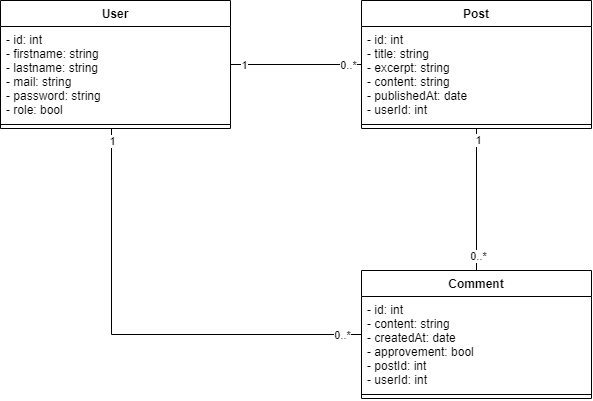

The diagram above was exported from draw.io. Its source (the exported page's mxGraphModel, read from the mxfile embedded in the PNG):
<mxGraphModel dx="868" dy="1651" grid="1" gridSize="10" guides="1" tooltips="1" connect="1" arrows="1" fold="1" page="1" pageScale="1" pageWidth="827" pageHeight="1169" math="0" shadow="0">
  <root>
    <mxCell id="4QXlC-1CrpndTcV3Kipg-0" />
    <mxCell id="4QXlC-1CrpndTcV3Kipg-1" parent="4QXlC-1CrpndTcV3Kipg-0" />
    <mxCell id="uHvxE0az6lWh7nvL5cZV-0" style="edgeStyle=orthogonalEdgeStyle;rounded=0;orthogonalLoop=1;jettySize=auto;html=1;" parent="4QXlC-1CrpndTcV3Kipg-1" source="-niM3CxVgNIxbM_51oJc-0" target="uHvxE0az6lWh7nvL5cZV-11" edge="1">
      <mxGeometry relative="1" as="geometry">
        <mxPoint x="154" y="640" as="targetPoint" />
      </mxGeometry>
    </mxCell>
    <mxCell id="-niM3CxVgNIxbM_51oJc-0" value="User" style="swimlane;fontStyle=1;align=center;verticalAlign=top;childLayout=stackLayout;horizontal=1;startSize=26;horizontalStack=0;resizeParent=1;resizeParentMax=0;resizeLast=0;collapsible=1;marginBottom=0;" parent="4QXlC-1CrpndTcV3Kipg-1" vertex="1">
      <mxGeometry x="39" y="750" width="230" height="310" as="geometry" />
    </mxCell>
    <mxCell id="-niM3CxVgNIxbM_51oJc-1" value="- id: int&#10;- firstname: string&#10;- lastname: string&#10;- mail: string&#10;- password: string&#10;- roles: bool" style="text;strokeColor=none;fillColor=none;align=left;verticalAlign=top;spacingLeft=4;spacingRight=4;overflow=hidden;rotatable=0;points=[[0,0.5],[1,0.5]];portConstraint=eastwest;" parent="-niM3CxVgNIxbM_51oJc-0" vertex="1">
      <mxGeometry y="26" width="230" height="94" as="geometry" />
    </mxCell>
    <mxCell id="-niM3CxVgNIxbM_51oJc-2" value="" style="line;strokeWidth=1;fillColor=none;align=left;verticalAlign=middle;spacingTop=-1;spacingLeft=3;spacingRight=3;rotatable=0;labelPosition=right;points=[];portConstraint=eastwest;" parent="-niM3CxVgNIxbM_51oJc-0" vertex="1">
      <mxGeometry y="120" width="230" height="8" as="geometry" />
    </mxCell>
    <mxCell id="-niM3CxVgNIxbM_51oJc-3" value="+ getId&#10;+ setId(id)&#10;+ getFirstname&#10;+ setFirstname(firstname)&#10;+ getLastname&#10;+ setLastname(lastname)&#10;+ getMail&#10;+ setMail(mail)&#10;+ getPassword&#10;+ setPassword(password)&#10;+ getRoles&#10;+ setRoles(roles)" style="text;strokeColor=none;fillColor=none;align=left;verticalAlign=top;spacingLeft=4;spacingRight=4;overflow=hidden;rotatable=0;points=[[0,0.5],[1,0.5]];portConstraint=eastwest;" parent="-niM3CxVgNIxbM_51oJc-0" vertex="1">
      <mxGeometry y="128" width="230" height="182" as="geometry" />
    </mxCell>
    <mxCell id="uHvxE0az6lWh7nvL5cZV-1" style="edgeStyle=orthogonalEdgeStyle;rounded=0;orthogonalLoop=1;jettySize=auto;html=1;" parent="4QXlC-1CrpndTcV3Kipg-1" source="-niM3CxVgNIxbM_51oJc-4" target="uHvxE0az6lWh7nvL5cZV-3" edge="1">
      <mxGeometry relative="1" as="geometry">
        <mxPoint x="414" y="640" as="targetPoint" />
      </mxGeometry>
    </mxCell>
    <mxCell id="-niM3CxVgNIxbM_51oJc-4" value="Post" style="swimlane;fontStyle=1;align=center;verticalAlign=top;childLayout=stackLayout;horizontal=1;startSize=26;horizontalStack=0;resizeParent=1;resizeParentMax=0;resizeLast=0;collapsible=1;marginBottom=0;" parent="4QXlC-1CrpndTcV3Kipg-1" vertex="1">
      <mxGeometry x="299" y="750" width="230" height="310" as="geometry" />
    </mxCell>
    <mxCell id="-niM3CxVgNIxbM_51oJc-5" value="- id: int&#10;- title: string&#10;- resum: string&#10;- content: string&#10;- date: date&#10;" style="text;strokeColor=none;fillColor=none;align=left;verticalAlign=top;spacingLeft=4;spacingRight=4;overflow=hidden;rotatable=0;points=[[0,0.5],[1,0.5]];portConstraint=eastwest;" parent="-niM3CxVgNIxbM_51oJc-4" vertex="1">
      <mxGeometry y="26" width="230" height="94" as="geometry" />
    </mxCell>
    <mxCell id="-niM3CxVgNIxbM_51oJc-6" value="" style="line;strokeWidth=1;fillColor=none;align=left;verticalAlign=middle;spacingTop=-1;spacingLeft=3;spacingRight=3;rotatable=0;labelPosition=right;points=[];portConstraint=eastwest;" parent="-niM3CxVgNIxbM_51oJc-4" vertex="1">
      <mxGeometry y="120" width="230" height="8" as="geometry" />
    </mxCell>
    <mxCell id="-niM3CxVgNIxbM_51oJc-7" value="+ getId&#10;+ setId(id)&#10;+ getTitle&#10;+ setTitle(title)&#10;+ getResum&#10;+ setResum(resum)&#10;+ getContent&#10;+ setContent(content)&#10;+ getDate&#10;+ setDate(date)" style="text;strokeColor=none;fillColor=none;align=left;verticalAlign=top;spacingLeft=4;spacingRight=4;overflow=hidden;rotatable=0;points=[[0,0.5],[1,0.5]];portConstraint=eastwest;" parent="-niM3CxVgNIxbM_51oJc-4" vertex="1">
      <mxGeometry y="128" width="230" height="182" as="geometry" />
    </mxCell>
    <mxCell id="uHvxE0az6lWh7nvL5cZV-2" style="edgeStyle=orthogonalEdgeStyle;rounded=0;orthogonalLoop=1;jettySize=auto;html=1;" parent="4QXlC-1CrpndTcV3Kipg-1" source="-niM3CxVgNIxbM_51oJc-8" target="uHvxE0az6lWh7nvL5cZV-7" edge="1">
      <mxGeometry relative="1" as="geometry">
        <mxPoint x="674" y="640" as="targetPoint" />
      </mxGeometry>
    </mxCell>
    <mxCell id="-niM3CxVgNIxbM_51oJc-8" value="Comment" style="swimlane;fontStyle=1;align=center;verticalAlign=top;childLayout=stackLayout;horizontal=1;startSize=26;horizontalStack=0;resizeParent=1;resizeParentMax=0;resizeLast=0;collapsible=1;marginBottom=0;" parent="4QXlC-1CrpndTcV3Kipg-1" vertex="1">
      <mxGeometry x="559" y="750" width="230" height="310" as="geometry" />
    </mxCell>
    <mxCell id="-niM3CxVgNIxbM_51oJc-9" value="- id: int&#10;- message: string&#10;- createdAt: date&#10;- isValid: bool&#10;" style="text;strokeColor=none;fillColor=none;align=left;verticalAlign=top;spacingLeft=4;spacingRight=4;overflow=hidden;rotatable=0;points=[[0,0.5],[1,0.5]];portConstraint=eastwest;" parent="-niM3CxVgNIxbM_51oJc-8" vertex="1">
      <mxGeometry y="26" width="230" height="94" as="geometry" />
    </mxCell>
    <mxCell id="-niM3CxVgNIxbM_51oJc-10" value="" style="line;strokeWidth=1;fillColor=none;align=left;verticalAlign=middle;spacingTop=-1;spacingLeft=3;spacingRight=3;rotatable=0;labelPosition=right;points=[];portConstraint=eastwest;" parent="-niM3CxVgNIxbM_51oJc-8" vertex="1">
      <mxGeometry y="120" width="230" height="8" as="geometry" />
    </mxCell>
    <mxCell id="-niM3CxVgNIxbM_51oJc-11" value="+ getId&#10;+ setId(id)&#10;+ getMessage&#10;+ setMessage(message)&#10;+ getCreatedAt&#10;+ setCreatedAt(createdAt)&#10;+ getIsValid&#10;+ setIsValid(IsValid)" style="text;strokeColor=none;fillColor=none;align=left;verticalAlign=top;spacingLeft=4;spacingRight=4;overflow=hidden;rotatable=0;points=[[0,0.5],[1,0.5]];portConstraint=eastwest;" parent="-niM3CxVgNIxbM_51oJc-8" vertex="1">
      <mxGeometry y="128" width="230" height="182" as="geometry" />
    </mxCell>
    <mxCell id="ezMqwKxjMKI6TvK0H-Vv-1" style="edgeStyle=orthogonalEdgeStyle;rounded=0;orthogonalLoop=1;jettySize=auto;html=1;" parent="4QXlC-1CrpndTcV3Kipg-1" source="uHvxE0az6lWh7nvL5cZV-3" edge="1">
      <mxGeometry relative="1" as="geometry">
        <mxPoint x="414" y="430" as="targetPoint" />
      </mxGeometry>
    </mxCell>
    <mxCell id="uHvxE0az6lWh7nvL5cZV-3" value="PostManager" style="swimlane;fontStyle=1;align=center;verticalAlign=top;childLayout=stackLayout;horizontal=1;startSize=26;horizontalStack=0;resizeParent=1;resizeParentMax=0;resizeLast=0;collapsible=1;marginBottom=0;" parent="4QXlC-1CrpndTcV3Kipg-1" vertex="1">
      <mxGeometry x="299" y="550" width="230" height="120" as="geometry" />
    </mxCell>
    <mxCell id="uHvxE0az6lWh7nvL5cZV-5" value="" style="line;strokeWidth=1;fillColor=none;align=left;verticalAlign=middle;spacingTop=-1;spacingLeft=3;spacingRight=3;rotatable=0;labelPosition=right;points=[];portConstraint=eastwest;" parent="uHvxE0az6lWh7nvL5cZV-3" vertex="1">
      <mxGeometry y="26" width="230" height="8" as="geometry" />
    </mxCell>
    <mxCell id="uHvxE0az6lWh7nvL5cZV-6" value="+ getAll&#10;+ get&#10;+ add&#10;+ update&#10;+ delete&#10;" style="text;strokeColor=none;fillColor=none;align=left;verticalAlign=top;spacingLeft=4;spacingRight=4;overflow=hidden;rotatable=0;points=[[0,0.5],[1,0.5]];portConstraint=eastwest;" parent="uHvxE0az6lWh7nvL5cZV-3" vertex="1">
      <mxGeometry y="34" width="230" height="86" as="geometry" />
    </mxCell>
    <mxCell id="ezMqwKxjMKI6TvK0H-Vv-0" style="edgeStyle=orthogonalEdgeStyle;rounded=0;orthogonalLoop=1;jettySize=auto;html=1;" parent="4QXlC-1CrpndTcV3Kipg-1" source="uHvxE0az6lWh7nvL5cZV-7" target="eHo5f4yBbKyPihqezTao-2" edge="1">
      <mxGeometry relative="1" as="geometry">
        <mxPoint x="599" y="420" as="targetPoint" />
        <Array as="points">
          <mxPoint x="674" y="485" />
          <mxPoint x="519" y="485" />
        </Array>
      </mxGeometry>
    </mxCell>
    <mxCell id="uHvxE0az6lWh7nvL5cZV-7" value="CommentManager" style="swimlane;fontStyle=1;align=center;verticalAlign=top;childLayout=stackLayout;horizontal=1;startSize=26;horizontalStack=0;resizeParent=1;resizeParentMax=0;resizeLast=0;collapsible=1;marginBottom=0;" parent="4QXlC-1CrpndTcV3Kipg-1" vertex="1">
      <mxGeometry x="559" y="550" width="230" height="120" as="geometry" />
    </mxCell>
    <mxCell id="uHvxE0az6lWh7nvL5cZV-9" value="" style="line;strokeWidth=1;fillColor=none;align=left;verticalAlign=middle;spacingTop=-1;spacingLeft=3;spacingRight=3;rotatable=0;labelPosition=right;points=[];portConstraint=eastwest;" parent="uHvxE0az6lWh7nvL5cZV-7" vertex="1">
      <mxGeometry y="26" width="230" height="8" as="geometry" />
    </mxCell>
    <mxCell id="uHvxE0az6lWh7nvL5cZV-10" value="+ getAll&#10;+ get&#10;+ add&#10;+ validate&#10;" style="text;strokeColor=none;fillColor=none;align=left;verticalAlign=top;spacingLeft=4;spacingRight=4;overflow=hidden;rotatable=0;points=[[0,0.5],[1,0.5]];portConstraint=eastwest;" parent="uHvxE0az6lWh7nvL5cZV-7" vertex="1">
      <mxGeometry y="34" width="230" height="86" as="geometry" />
    </mxCell>
    <mxCell id="ezMqwKxjMKI6TvK0H-Vv-2" style="edgeStyle=orthogonalEdgeStyle;rounded=0;orthogonalLoop=1;jettySize=auto;html=1;" parent="4QXlC-1CrpndTcV3Kipg-1" source="uHvxE0az6lWh7nvL5cZV-11" target="eHo5f4yBbKyPihqezTao-2" edge="1">
      <mxGeometry relative="1" as="geometry">
        <mxPoint x="219" y="430" as="targetPoint" />
        <Array as="points">
          <mxPoint x="154" y="490" />
          <mxPoint x="329" y="490" />
        </Array>
      </mxGeometry>
    </mxCell>
    <mxCell id="uHvxE0az6lWh7nvL5cZV-11" value="UserManager" style="swimlane;fontStyle=1;align=center;verticalAlign=top;childLayout=stackLayout;horizontal=1;startSize=26;horizontalStack=0;resizeParent=1;resizeParentMax=0;resizeLast=0;collapsible=1;marginBottom=0;" parent="4QXlC-1CrpndTcV3Kipg-1" vertex="1">
      <mxGeometry x="39" y="550" width="230" height="120" as="geometry" />
    </mxCell>
    <mxCell id="uHvxE0az6lWh7nvL5cZV-13" value="" style="line;strokeWidth=1;fillColor=none;align=left;verticalAlign=middle;spacingTop=-1;spacingLeft=3;spacingRight=3;rotatable=0;labelPosition=right;points=[];portConstraint=eastwest;" parent="uHvxE0az6lWh7nvL5cZV-11" vertex="1">
      <mxGeometry y="26" width="230" height="8" as="geometry" />
    </mxCell>
    <mxCell id="uHvxE0az6lWh7nvL5cZV-14" value="+ login&#10;+ register&#10;+ getStatus&#10;+ checkPassword&#10;" style="text;strokeColor=none;fillColor=none;align=left;verticalAlign=top;spacingLeft=4;spacingRight=4;overflow=hidden;rotatable=0;points=[[0,0.5],[1,0.5]];portConstraint=eastwest;" parent="uHvxE0az6lWh7nvL5cZV-11" vertex="1">
      <mxGeometry y="34" width="230" height="86" as="geometry" />
    </mxCell>
    <mxCell id="eHo5f4yBbKyPihqezTao-0" value="Manager" style="swimlane;fontStyle=1;align=center;verticalAlign=top;childLayout=stackLayout;horizontal=1;startSize=26;horizontalStack=0;resizeParent=1;resizeParentMax=0;resizeLast=0;collapsible=1;marginBottom=0;" parent="4QXlC-1CrpndTcV3Kipg-1" vertex="1">
      <mxGeometry x="309" y="310" width="230" height="120" as="geometry" />
    </mxCell>
    <mxCell id="eHo5f4yBbKyPihqezTao-3" value="- db" style="text;strokeColor=none;fillColor=none;align=left;verticalAlign=top;spacingLeft=4;spacingRight=4;overflow=hidden;rotatable=0;points=[[0,0.5],[1,0.5]];portConstraint=eastwest;" parent="eHo5f4yBbKyPihqezTao-0" vertex="1">
      <mxGeometry y="26" width="230" height="24" as="geometry" />
    </mxCell>
    <mxCell id="eHo5f4yBbKyPihqezTao-1" value="" style="line;strokeWidth=1;fillColor=none;align=left;verticalAlign=middle;spacingTop=-1;spacingLeft=3;spacingRight=3;rotatable=0;labelPosition=right;points=[];portConstraint=eastwest;" parent="eHo5f4yBbKyPihqezTao-0" vertex="1">
      <mxGeometry y="50" width="230" height="10" as="geometry" />
    </mxCell>
    <mxCell id="eHo5f4yBbKyPihqezTao-2" value="+ __construct" style="text;strokeColor=none;fillColor=none;align=left;verticalAlign=top;spacingLeft=4;spacingRight=4;overflow=hidden;rotatable=0;points=[[0,0.5],[1,0.5]];portConstraint=eastwest;" parent="eHo5f4yBbKyPihqezTao-0" vertex="1">
      <mxGeometry y="60" width="230" height="60" as="geometry" />
    </mxCell>
    <mxCell id="NlQHvNS-iQGPuQNG-sBB-12" style="edgeStyle=orthogonalEdgeStyle;rounded=0;orthogonalLoop=1;jettySize=auto;html=1;fontColor=#FFFFFF;endArrow=none;endFill=0;" parent="4QXlC-1CrpndTcV3Kipg-1" source="NlQHvNS-iQGPuQNG-sBB-0" target="NlQHvNS-iQGPuQNG-sBB-4" edge="1">
      <mxGeometry relative="1" as="geometry" />
    </mxCell>
    <mxCell id="NlQHvNS-iQGPuQNG-sBB-14" value="&lt;font color=&quot;#000000&quot;&gt;1&lt;/font&gt;" style="edgeLabel;html=1;align=center;verticalAlign=middle;resizable=0;points=[];fontColor=#FFFFFF;" parent="NlQHvNS-iQGPuQNG-sBB-12" vertex="1" connectable="0">
      <mxGeometry x="-0.801" relative="1" as="geometry">
        <mxPoint as="offset" />
      </mxGeometry>
    </mxCell>
    <mxCell id="NlQHvNS-iQGPuQNG-sBB-15" value="&lt;font color=&quot;#000000&quot;&gt;0..*&lt;/font&gt;" style="edgeLabel;html=1;align=center;verticalAlign=middle;resizable=0;points=[];fontColor=#FFFFFF;" parent="NlQHvNS-iQGPuQNG-sBB-12" vertex="1" connectable="0">
      <mxGeometry x="0.7811" relative="1" as="geometry">
        <mxPoint as="offset" />
      </mxGeometry>
    </mxCell>
    <mxCell id="NlQHvNS-iQGPuQNG-sBB-0" value="User" style="swimlane;fontStyle=1;align=center;verticalAlign=top;childLayout=stackLayout;horizontal=1;startSize=26;horizontalStack=0;resizeParent=1;resizeParentMax=0;resizeLast=0;collapsible=1;marginBottom=0;" parent="4QXlC-1CrpndTcV3Kipg-1" vertex="1">
      <mxGeometry x="39" y="-870" width="230" height="128" as="geometry" />
    </mxCell>
    <mxCell id="NlQHvNS-iQGPuQNG-sBB-1" value="- id: int&#10;- firstname: string&#10;- lastname: string&#10;- mail: string&#10;- password: string&#10;- role: bool" style="text;strokeColor=none;fillColor=none;align=left;verticalAlign=top;spacingLeft=4;spacingRight=4;overflow=hidden;rotatable=0;points=[[0,0.5],[1,0.5]];portConstraint=eastwest;" parent="NlQHvNS-iQGPuQNG-sBB-0" vertex="1">
      <mxGeometry y="26" width="230" height="94" as="geometry" />
    </mxCell>
    <mxCell id="NlQHvNS-iQGPuQNG-sBB-2" value="" style="line;strokeWidth=1;fillColor=none;align=left;verticalAlign=middle;spacingTop=-1;spacingLeft=3;spacingRight=3;rotatable=0;labelPosition=right;points=[];portConstraint=eastwest;" parent="NlQHvNS-iQGPuQNG-sBB-0" vertex="1">
      <mxGeometry y="120" width="230" height="8" as="geometry" />
    </mxCell>
    <mxCell id="NlQHvNS-iQGPuQNG-sBB-16" style="edgeStyle=orthogonalEdgeStyle;rounded=0;orthogonalLoop=1;jettySize=auto;html=1;fontColor=#FFFFFF;endArrow=none;endFill=0;" parent="4QXlC-1CrpndTcV3Kipg-1" source="NlQHvNS-iQGPuQNG-sBB-4" target="NlQHvNS-iQGPuQNG-sBB-8" edge="1">
      <mxGeometry relative="1" as="geometry" />
    </mxCell>
    <mxCell id="NlQHvNS-iQGPuQNG-sBB-17" value="&lt;font color=&quot;#000000&quot;&gt;1&lt;/font&gt;" style="edgeLabel;html=1;align=center;verticalAlign=middle;resizable=0;points=[];fontColor=#FFFFFF;" parent="NlQHvNS-iQGPuQNG-sBB-16" vertex="1" connectable="0">
      <mxGeometry x="-0.8421" y="1" relative="1" as="geometry">
        <mxPoint as="offset" />
      </mxGeometry>
    </mxCell>
    <mxCell id="NlQHvNS-iQGPuQNG-sBB-18" value="&lt;font color=&quot;#000000&quot;&gt;0..*&lt;/font&gt;" style="edgeLabel;html=1;align=center;verticalAlign=middle;resizable=0;points=[];fontColor=#FFFFFF;" parent="NlQHvNS-iQGPuQNG-sBB-16" vertex="1" connectable="0">
      <mxGeometry x="0.7895" y="2" relative="1" as="geometry">
        <mxPoint x="-1" as="offset" />
      </mxGeometry>
    </mxCell>
    <mxCell id="NlQHvNS-iQGPuQNG-sBB-4" value="Post" style="swimlane;fontStyle=1;align=center;verticalAlign=top;childLayout=stackLayout;horizontal=1;startSize=26;horizontalStack=0;resizeParent=1;resizeParentMax=0;resizeLast=0;collapsible=1;marginBottom=0;" parent="4QXlC-1CrpndTcV3Kipg-1" vertex="1">
      <mxGeometry x="400" y="-870" width="230" height="128" as="geometry" />
    </mxCell>
    <mxCell id="NlQHvNS-iQGPuQNG-sBB-5" value="- id: int&#10;- title: string&#10;- excerpt: string&#10;- content: string&#10;- publishedAt: date&#10;- userId: int" style="text;strokeColor=none;fillColor=none;align=left;verticalAlign=top;spacingLeft=4;spacingRight=4;overflow=hidden;rotatable=0;points=[[0,0.5],[1,0.5]];portConstraint=eastwest;" parent="NlQHvNS-iQGPuQNG-sBB-4" vertex="1">
      <mxGeometry y="26" width="230" height="94" as="geometry" />
    </mxCell>
    <mxCell id="NlQHvNS-iQGPuQNG-sBB-6" value="" style="line;strokeWidth=1;fillColor=none;align=left;verticalAlign=middle;spacingTop=-1;spacingLeft=3;spacingRight=3;rotatable=0;labelPosition=right;points=[];portConstraint=eastwest;" parent="NlQHvNS-iQGPuQNG-sBB-4" vertex="1">
      <mxGeometry y="120" width="230" height="8" as="geometry" />
    </mxCell>
    <mxCell id="NlQHvNS-iQGPuQNG-sBB-8" value="Comment" style="swimlane;fontStyle=1;align=center;verticalAlign=top;childLayout=stackLayout;horizontal=1;startSize=26;horizontalStack=0;resizeParent=1;resizeParentMax=0;resizeLast=0;collapsible=1;marginBottom=0;" parent="4QXlC-1CrpndTcV3Kipg-1" vertex="1">
      <mxGeometry x="400" y="-600" width="230" height="128" as="geometry" />
    </mxCell>
    <mxCell id="NlQHvNS-iQGPuQNG-sBB-9" value="- id: int&#10;- content: string&#10;- createdAt: date&#10;- approvement: bool&#10;- postId: int&#10;- userId: int&#10;&#10;" style="text;strokeColor=none;fillColor=none;align=left;verticalAlign=top;spacingLeft=4;spacingRight=4;overflow=hidden;rotatable=0;points=[[0,0.5],[1,0.5]];portConstraint=eastwest;" parent="NlQHvNS-iQGPuQNG-sBB-8" vertex="1">
      <mxGeometry y="26" width="230" height="94" as="geometry" />
    </mxCell>
    <mxCell id="NlQHvNS-iQGPuQNG-sBB-10" value="" style="line;strokeWidth=1;fillColor=none;align=left;verticalAlign=middle;spacingTop=-1;spacingLeft=3;spacingRight=3;rotatable=0;labelPosition=right;points=[];portConstraint=eastwest;" parent="NlQHvNS-iQGPuQNG-sBB-8" vertex="1">
      <mxGeometry y="120" width="230" height="8" as="geometry" />
    </mxCell>
    <mxCell id="g_HgHcnlLglUgArR_olP-0" style="edgeStyle=orthogonalEdgeStyle;rounded=0;orthogonalLoop=1;jettySize=auto;html=1;fontColor=#FFFFFF;endArrow=none;endFill=0;" parent="4QXlC-1CrpndTcV3Kipg-1" source="NlQHvNS-iQGPuQNG-sBB-0" target="NlQHvNS-iQGPuQNG-sBB-8" edge="1">
      <mxGeometry relative="1" as="geometry">
        <mxPoint x="168" y="-630" as="sourcePoint" />
        <mxPoint x="299" y="-630" as="targetPoint" />
        <Array as="points">
          <mxPoint x="150" y="-536" />
        </Array>
      </mxGeometry>
    </mxCell>
    <mxCell id="g_HgHcnlLglUgArR_olP-1" value="&lt;font color=&quot;#000000&quot;&gt;1&lt;/font&gt;" style="edgeLabel;html=1;align=center;verticalAlign=middle;resizable=0;points=[];fontColor=#FFFFFF;" parent="g_HgHcnlLglUgArR_olP-0" vertex="1" connectable="0">
      <mxGeometry x="-0.801" relative="1" as="geometry">
        <mxPoint y="-33" as="offset" />
      </mxGeometry>
    </mxCell>
    <mxCell id="g_HgHcnlLglUgArR_olP-2" value="&lt;font color=&quot;#000000&quot;&gt;0..*&lt;/font&gt;" style="edgeLabel;html=1;align=center;verticalAlign=middle;resizable=0;points=[];fontColor=#FFFFFF;" parent="g_HgHcnlLglUgArR_olP-0" vertex="1" connectable="0">
      <mxGeometry x="0.7811" relative="1" as="geometry">
        <mxPoint x="30" as="offset" />
      </mxGeometry>
    </mxCell>
  </root>
</mxGraphModel>